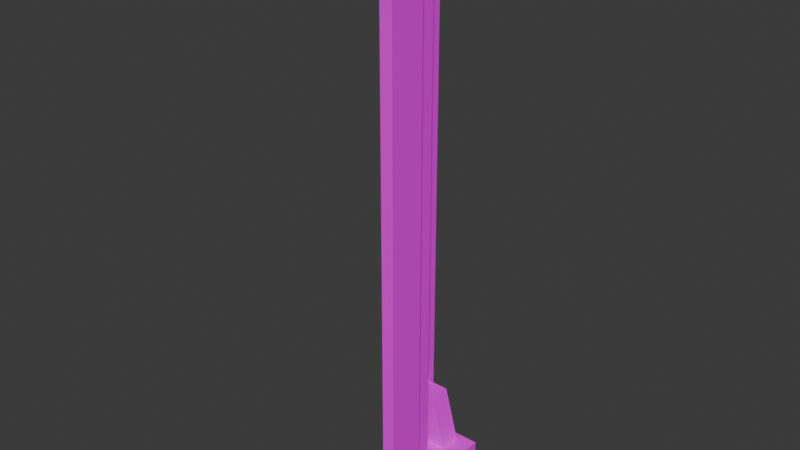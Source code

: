 # Source: volcano_south_left_corner.blend  (saved by Blender 4.2.66; exported with 4.5.12 LTS)
import bpy
from mathutils import Matrix  # noqa: F401  (used for matrix-valued properties, if any)

bpy.ops.wm.read_factory_settings(use_empty=True)
scene = bpy.context.scene
scene.name = 'Scene'

# ---- images (referenced by path relative to the original .blend; pixels are not part of the script)
import os
ASSET_DIR = os.environ.get("B2B_ASSET_DIR", "")  # directory of the original .blend (textures are referenced by path, not embedded)
HERE = os.path.dirname(os.path.abspath(__file__))  # packed textures are extracted next to this script under _unpacked/

def load_image(name, relpath, width, height, colorspace="sRGB"):
    """Load a texture the original file referenced (path relative to the .blend, or extracted next to this script)."""
    p = next((c for c in (os.path.join(HERE, relpath), os.path.join(ASSET_DIR, relpath)) if relpath and os.path.exists(c)), "")
    if p:
        img = bpy.data.images.load(p, check_existing=True)
        img.name = name
    else:  # same state as the original file: an image datablock whose file is absent (Cycles renders it pink)
        img = bpy.data.images.new(name, width, height)
        img.source = "FILE"
        img.filepath = "//" + (relpath or name)
    img.colorspace_settings.name = colorspace
    return img
img_volcanosouthleftcorner = load_image('VolcanoSouthLeftCorner', 'VolcanoSouthLeftCorner.png', 1024, 1024, 'sRGB')
img_volcanopillarwithbust = load_image('VolcanoPillarWithBust', 'VolcanoPillarWithBust.png', 1024, 1024, 'sRGB')

# ---- materials (node trees are filled in below, after node groups)
mat_material = bpy.data.materials.new('Material')
mat_material.alpha_threshold = 0.0
mat_material.roughness = 0.5
mat_material.line_color = (0.0, 0.0, 0.0, 1.0)
mat_material_001 = bpy.data.materials.new('Material.001')
mat_material_001.alpha_threshold = 0.0
mat_material_001.roughness = 0.5
mat_material_001.line_color = (0.0, 0.0, 0.0, 1.0)

# ---- material node trees
mat_material.use_nodes = True; mat_material.node_tree.nodes.clear()
_N = mat_material.node_tree.nodes; _L = mat_material.node_tree.links
n0 = _N.new('ShaderNodeOutputMaterial'); n0.name = 'Material Output'; n0.location = (300, 300)
n1 = _N.new('ShaderNodeBsdfPrincipled'); n1.name = 'Principled BSDF'; n1.location = (10, 300)
n1.inputs[3].default_value = 1.45
n2 = _N.new('ShaderNodeTexImage'); n2.name = 'Image Texture'; n2.location = (-280, 280)
n2.image = img_volcanosouthleftcorner
_L.new(n1.outputs[0], n0.inputs[0])
_L.new(n2.outputs[0], n1.inputs[0])
n0.is_active_output = True
mat_material_001.use_nodes = True; mat_material_001.node_tree.nodes.clear()
_N = mat_material_001.node_tree.nodes; _L = mat_material_001.node_tree.links
n0 = _N.new('ShaderNodeOutputMaterial'); n0.name = 'Material Output'; n0.location = (300, 300)
n1 = _N.new('ShaderNodeBsdfPrincipled'); n1.name = 'Principled BSDF'; n1.location = (10, 300)
n1.inputs[3].default_value = 1.45
n2 = _N.new('ShaderNodeTexImage'); n2.name = 'Image Texture'; n2.location = (-280, 280)
n2.image = img_volcanopillarwithbust
_L.new(n1.outputs[0], n0.inputs[0])
_L.new(n2.outputs[0], n1.inputs[0])
n0.is_active_output = True

# ---- world
world_world = bpy.data.worlds.new('World'); scene.world = world_world
world_world.use_nodes = True; world_world.node_tree.nodes.clear()
_N = world_world.node_tree.nodes; _L = world_world.node_tree.links
n0 = _N.new('ShaderNodeOutputWorld'); n0.name = 'World Output'; n0.location = (300, 300)
n1 = _N.new('ShaderNodeBackground'); n1.name = 'Background'; n1.location = (10, 300)
n1.inputs[0].default_value = (0.05088, 0.05088, 0.05088, 1.0)
_L.new(n1.outputs[0], n0.inputs[0])
n0.is_active_output = True
world_world.color = (0.05088, 0.05088, 0.05088)
world_world.sun_shadow_jitter_overblur = 0.0

# ---- meshes
me_cube = bpy.data.meshes.new('Cube')
me_cube.from_pydata([(1.368e-08, -0.8188, 0.5), (-0.5, -0.8188, 0.5), (0.5, -3.0, 0.5), (0.5, -3.0, -0.5), (0.5, -2.0, 0.5), (0.5, -2.0, -0.5), (-0.5, -2.0, 0.5), (0.5, -2.0, 15.5), (0.5, -3.0, 15.5), (-0.5, -3.0, 15.5), (-7.55e-08, -2.0, 0.5), (-7.55e-08, -2.0, 15.5), (1.368e-08, -0.8188, -0.5), (-0.5, 0.5, 0.25), (-0.5, -0.8188, -0.5), (3.775e-08, 0.5, 0.25), (-0.5, -0.8188, -0.25), (3.775e-08, 0.5, -0.25), (0.2883, -2.0, -0.5), (0.2883, -2.0, 0.5), (1.368e-08, -0.8188, -0.25), (1.368e-08, -0.8188, 0.25), (0.2883, -0.9815, 0.5), (-0.5, -0.8188, 0.25), (0.2883, -0.9815, -0.5), (0.2883, -0.8188, -0.25), (0.2883, -0.8188, 0.25), (-0.5, -1.0, 0.5), (-0.5, -1.0, 15.5), (-0.02098, -1.0, 0.5), (-7.55e-08, -1.021, 0.5), (-7.55e-08, -1.021, 15.5), (-0.02098, -1.0, 15.5), (-0.5, 0.5012, 0.5)], [], [(9, 8, 7, 11, 31, 32, 28), (4, 2, 3, 5), (20, 25, 24, 12), (2, 4, 7, 8), (21, 26, 25, 20), (4, 10, 11, 7), (15, 21, 20, 17), (0, 1, 6, 10, 4, 19, 22), (23, 1, 0, 21), (4, 5, 18, 19), (0, 22, 26, 21), (14, 16, 20, 12), (26, 22, 19, 18, 24, 25), (15, 13, 23, 21), (11, 10, 30, 31), (10, 6, 27, 29, 30), (29, 32, 31, 30), (29, 27, 28, 32), (33, 1, 23, 13)])
_uv = me_cube.uv_layers.new(name='UVMap')
_uv.uv.foreach_set('vector', [0.3325, 0.3345, 0.2658, 0.3345, 0.2658, 0.2678, 0.2992, 0.2678, 0.2992, 0.2025, 0.3006, 0.2011, 0.3325, 0.2011, 0.3448, 0.06666, 0.346, 0.1333, 0.2793, 0.1345, 0.2782, 0.06782, 0.3875, 0.4032, 0.3848, 0.383, 0.4027, 0.3728, 0.4068, 0.3987, 0.06667, 4.06e-09, 0.1333, -8.121e-09, 0.1333, 1.0, 0.06667, 1.0, 0.351, 0.4024, 0.3543, 0.3835, 0.3848, 0.383, 0.3875, 0.4032, 0.1333, -8.121e-09, 0.1667, -8.121e-09, 0.1667, 1.0, 0.1333, 1.0, 0.3658, 0.3057, 0.3658, 0.2178, 0.3992, 0.2178, 0.3992, 0.3057, 0.2658, 0.03333, 0.2658, 1.274e-08, 0.3446, 9.3e-09, 0.3446, 0.03333, 0.3448, 0.06666, 0.3446, 0.05255, 0.2767, 0.05255, 0.3325, 0.2178, 0.3325, 0.2011, 0.3658, 0.2011, 0.3658, 0.2178, 0.3448, 0.06666, 0.2782, 0.06782, 0.2779, 0.05371, 0.3446, 0.05255, 0.3325, 0.3978, 0.3368, 0.3728, 0.3543, 0.3835, 0.351, 0.4024, 0.2825, 0.3678, 0.2658, 0.3678, 0.2658, 0.3345, 0.2825, 0.3345, 0.3543, 0.3835, 0.3368, 0.3728, 0.3368, 0.3057, 0.4027, 0.3057, 0.4027, 0.3728, 0.3848, 0.383, 0.3658, 0.3057, 0.3325, 0.3057, 0.3325, 0.2178, 0.3658, 0.2178, 0.1667, 1.0, 0.1667, -8.121e-09, 0.2319, -1.218e-08, 0.2319, 1.0, 0.3446, 0.03333, 0.3446, 9.3e-09, 0.4112, 6.386e-09, 0.4112, 0.03193, 0.4098, 0.03333, 0.2339, -1.218e-08, 0.2339, 1.0, 0.2319, 1.0, 0.2319, -1.218e-08, 0.2339, -1.218e-08, 0.2658, -8.121e-09, 0.2658, 1.0, 0.2339, 1.0, 0.3992, 0.2891, 0.3992, 0.2011, 0.4158, 0.2011, 0.4158, 0.289])
me_cube.materials.append(mat_material)
me_cube.use_mirror_vertex_groups = False
me_cube.update()
me_cube_001 = bpy.data.meshes.new('Cube.001')
me_cube_001.from_pydata([(1.0, 1.0, 1.0), (1.0, 1.0, -1.0), (1.0, -1.0, 1.0), (1.0, -1.0, -1.0), (-1.0, 1.0, -1.0), (-1.0, -1.0, -1.0), (-0.2, -1.0, 1.0), (-0.2, 1.0, 1.0), (-0.2, -1.0, 31.0), (-1.0, -1.0, 31.0), (-1.0, 1.0, 31.0), (-0.2, 1.0, 31.0), (-0.2, -0.6, 1.0), (-0.2, -0.6, 4.0), (-0.2, 0.6, 1.0), (-0.2, 0.6, 4.0), (0.6, 0.6, 1.0), (0.6, -0.6, 1.0), (0.28, 0.6, 4.0), (0.28, -0.6, 4.0)], [], [(2, 3, 1, 0), (4, 10, 11, 7, 0, 1), (6, 8, 9, 5, 3, 2), (14, 12, 6, 2, 0, 7), (10, 9, 8, 11), (15, 13, 19, 18), (8, 6, 12, 13, 15, 14, 7, 11), (17, 16, 18, 19), (13, 12, 17, 19), (12, 14, 16, 17), (14, 15, 18, 16)])
_uv = me_cube_001.uv_layers.new(name='UVMap')
_uv.uv.foreach_set('vector', [0.2165, 0.004373, 0.2784, 0.004373, 0.2784, 0.06633, 0.2165, 0.06633, 0.07507, 0.9956, 0.07507, 0.004373, 0.09985, 0.004373, 0.09985, 0.9337, 0.137, 0.9337, 0.137, 0.9956, 0.04155, 0.9337, 0.04155, 0.004373, 0.06633, 0.004373, 0.06633, 0.9956, 0.004373, 0.9956, 0.004373, 0.9337, 0.2165, 0.4298, 0.2165, 0.3926, 0.2165, 0.3802, 0.2536, 0.3802, 0.2536, 0.4422, 0.2165, 0.4422, 0.2165, 0.5129, 0.2165, 0.4509, 0.2413, 0.4509, 0.2413, 0.5129, 0.2165, 0.6047, 0.2165, 0.5675, 0.2313, 0.5675, 0.2313, 0.6047, 0.2077, 0.004373, 0.2077, 0.9336, 0.1953, 0.9336, 0.1953, 0.8407, 0.1582, 0.8407, 0.1582, 0.9336, 0.1458, 0.9336, 0.1458, 0.004373, 0.2536, 0.1681, 0.2165, 0.1681, 0.2165, 0.07507, 0.2536, 0.07507, 0.2413, 0.1769, 0.2413, 0.2698, 0.2165, 0.2698, 0.2264, 0.1769, 0.2413, 0.5216, 0.2413, 0.5588, 0.2165, 0.5588, 0.2165, 0.5216, 0.2165, 0.3715, 0.2165, 0.2785, 0.2313, 0.2785, 0.2413, 0.3715])
me_cube_001.materials.append(mat_material_001)
me_cube_001.use_mirror_vertex_groups = False
me_cube_001.update()

# ---- objects
ob_cube = bpy.data.objects.new('Cube', me_cube)
ob_wall = bpy.data.objects.new('Wall', me_cube_001)

# ---- transforms, parenting, visibility, modifiers, constraints
ob_cube.location = (0.0, 0.0, 0.0)
ob_cube.lock_rotations_4d = False
ob_cube.empty_display_type = 'ARROWS'
ob_cube.lineart.crease_threshold = 0.0
ob_wall.location = (-0.75, 0.0, 0.0)
ob_wall.scale = (1.25, 0.5, 0.5)
ob_wall.lock_rotations_4d = False
ob_wall.empty_display_type = 'ARROWS'
ob_wall.lineart.crease_threshold = 0.0

# ---- collection membership
scene.collection.objects.link(ob_cube)
scene.collection.objects.link(ob_wall)

# ---- scene / render settings (as saved in the file)
scene.frame_start = 1; scene.frame_end = 250; scene.frame_set(1)
scene.render.engine = 'BLENDER_EEVEE_NEXT'
bpy.context.view_layer.update()

# ---- added for rendering (the .blend has no active camera and no usable light): camera, sun
cam_auto = bpy.data.cameras.new('AutoCamera')
cam_auto.lens = 50.0
cam_auto.sensor_width = 36.0
cam_auto.clip_end = 1000.0
ob_auto_camera = bpy.data.objects.new('AutoCamera', cam_auto)
scene.collection.objects.link(ob_auto_camera)
ob_auto_camera.location = (14.5794, -19.6447, 19.7635)
ob_auto_camera.rotation_euler = (1.09748, -7.21219e-08, 0.694738)
scene.camera = ob_auto_camera
light_auto_sun = bpy.data.lights.new('AutoSun', 'SUN')
light_auto_sun.energy = 3.0
light_auto_sun.angle = 0.0523599
ob_auto_sun = bpy.data.objects.new('AutoSun', light_auto_sun)
scene.collection.objects.link(ob_auto_sun)
ob_auto_sun.rotation_euler = (0.872665, 0.174533, 0.523599)
bpy.context.view_layer.update()
